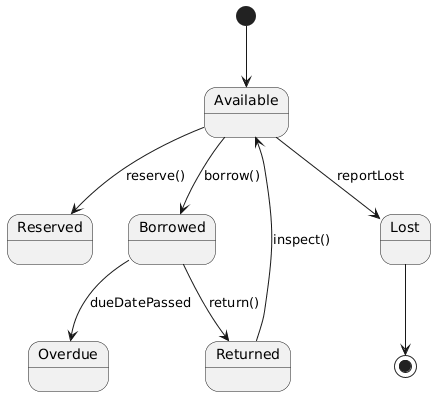

The diagram above was rendered by PlantUML. Its source (embedded in the PNG):
@startuml
[*] --> Available
Available --> Reserved : reserve()
Available --> Borrowed : borrow()
Borrowed --> Overdue : dueDatePassed
Borrowed --> Returned : return()
Returned --> Available : inspect()
Available --> Lost : reportLost
Lost --> [*]
@enduml